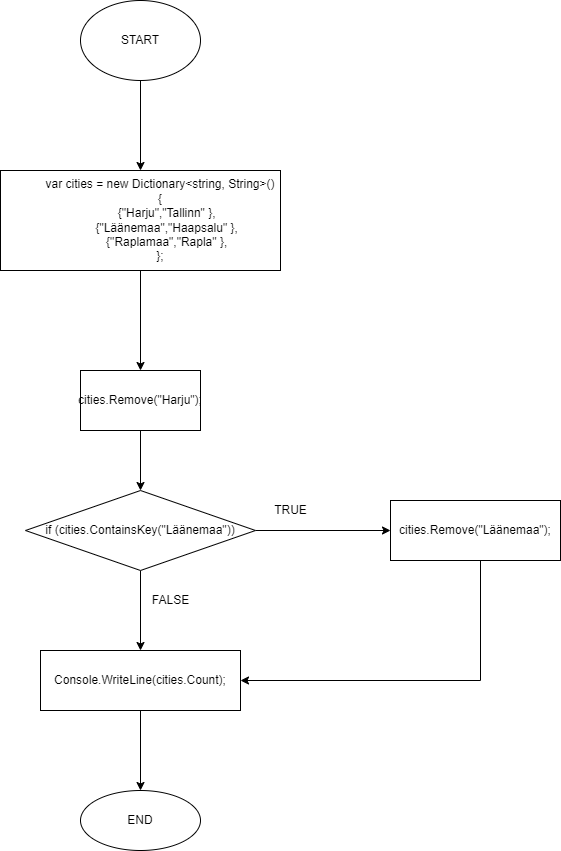

The diagram above was exported from draw.io. Its source (the exported page's mxGraphModel, read from the mxfile embedded in the PNG):
<mxGraphModel dx="2046" dy="1196" grid="1" gridSize="10" guides="1" tooltips="1" connect="1" arrows="1" fold="1" page="1" pageScale="1" pageWidth="827" pageHeight="1169" math="0" shadow="0">
  <root>
    <mxCell id="0" />
    <mxCell id="1" parent="0" />
    <mxCell id="yLH6IvKyyv0OdPRLsCQG-4" value="" style="edgeStyle=orthogonalEdgeStyle;rounded=0;orthogonalLoop=1;jettySize=auto;html=1;" edge="1" parent="1" source="yLH6IvKyyv0OdPRLsCQG-2" target="yLH6IvKyyv0OdPRLsCQG-3">
      <mxGeometry relative="1" as="geometry" />
    </mxCell>
    <mxCell id="yLH6IvKyyv0OdPRLsCQG-2" value="START" style="ellipse;whiteSpace=wrap;html=1;" vertex="1" parent="1">
      <mxGeometry x="350" y="570" width="120" height="80" as="geometry" />
    </mxCell>
    <mxCell id="yLH6IvKyyv0OdPRLsCQG-6" value="" style="edgeStyle=orthogonalEdgeStyle;rounded=0;orthogonalLoop=1;jettySize=auto;html=1;" edge="1" parent="1" source="yLH6IvKyyv0OdPRLsCQG-3" target="yLH6IvKyyv0OdPRLsCQG-5">
      <mxGeometry relative="1" as="geometry" />
    </mxCell>
    <mxCell id="yLH6IvKyyv0OdPRLsCQG-3" value="&lt;div&gt;&amp;nbsp; &amp;nbsp; &amp;nbsp; &amp;nbsp; &amp;nbsp; &amp;nbsp; var cities = new Dictionary&amp;lt;string, String&amp;gt;()&lt;/div&gt;&lt;div&gt;&amp;nbsp; &amp;nbsp; &amp;nbsp; &amp;nbsp; &amp;nbsp; &amp;nbsp; {&lt;/div&gt;&lt;div&gt;&amp;nbsp; &amp;nbsp; &amp;nbsp; &amp;nbsp; &amp;nbsp; &amp;nbsp; &amp;nbsp; &amp;nbsp; {&quot;Harju&quot;,&quot;Tallinn&quot; },&lt;/div&gt;&lt;div&gt;&amp;nbsp; &amp;nbsp; &amp;nbsp; &amp;nbsp; &amp;nbsp; &amp;nbsp; &amp;nbsp; &amp;nbsp; {&quot;Läänemaa&quot;,&quot;Haapsalu&quot; },&lt;/div&gt;&lt;div&gt;&amp;nbsp; &amp;nbsp; &amp;nbsp; &amp;nbsp; &amp;nbsp; &amp;nbsp; &amp;nbsp; &amp;nbsp; {&quot;Raplamaa&quot;,&quot;Rapla&quot; },&lt;/div&gt;&lt;div&gt;&amp;nbsp; &amp;nbsp; &amp;nbsp; &amp;nbsp; &amp;nbsp; &amp;nbsp; };&lt;/div&gt;" style="whiteSpace=wrap;html=1;" vertex="1" parent="1">
      <mxGeometry x="270" y="740" width="280" height="100" as="geometry" />
    </mxCell>
    <mxCell id="yLH6IvKyyv0OdPRLsCQG-8" value="" style="edgeStyle=orthogonalEdgeStyle;rounded=0;orthogonalLoop=1;jettySize=auto;html=1;" edge="1" parent="1" source="yLH6IvKyyv0OdPRLsCQG-5" target="yLH6IvKyyv0OdPRLsCQG-7">
      <mxGeometry relative="1" as="geometry" />
    </mxCell>
    <mxCell id="yLH6IvKyyv0OdPRLsCQG-5" value="cities.Remove(&quot;Harju&quot;);" style="whiteSpace=wrap;html=1;" vertex="1" parent="1">
      <mxGeometry x="350" y="940" width="120" height="60" as="geometry" />
    </mxCell>
    <mxCell id="yLH6IvKyyv0OdPRLsCQG-10" value="" style="edgeStyle=orthogonalEdgeStyle;rounded=0;orthogonalLoop=1;jettySize=auto;html=1;" edge="1" parent="1" source="yLH6IvKyyv0OdPRLsCQG-7" target="yLH6IvKyyv0OdPRLsCQG-9">
      <mxGeometry relative="1" as="geometry" />
    </mxCell>
    <mxCell id="yLH6IvKyyv0OdPRLsCQG-12" value="" style="edgeStyle=orthogonalEdgeStyle;rounded=0;orthogonalLoop=1;jettySize=auto;html=1;" edge="1" parent="1" source="yLH6IvKyyv0OdPRLsCQG-7" target="yLH6IvKyyv0OdPRLsCQG-11">
      <mxGeometry relative="1" as="geometry" />
    </mxCell>
    <mxCell id="yLH6IvKyyv0OdPRLsCQG-7" value="if (cities.ContainsKey(&quot;Läänemaa&quot;))" style="rhombus;whiteSpace=wrap;html=1;" vertex="1" parent="1">
      <mxGeometry x="295" y="1060" width="230" height="80" as="geometry" />
    </mxCell>
    <mxCell id="yLH6IvKyyv0OdPRLsCQG-13" style="edgeStyle=orthogonalEdgeStyle;rounded=0;orthogonalLoop=1;jettySize=auto;html=1;entryX=1;entryY=0.5;entryDx=0;entryDy=0;" edge="1" parent="1" source="yLH6IvKyyv0OdPRLsCQG-9" target="yLH6IvKyyv0OdPRLsCQG-11">
      <mxGeometry relative="1" as="geometry">
        <Array as="points">
          <mxPoint x="750" y="1250" />
        </Array>
      </mxGeometry>
    </mxCell>
    <mxCell id="yLH6IvKyyv0OdPRLsCQG-9" value="cities.Remove(&quot;Läänemaa&quot;);" style="whiteSpace=wrap;html=1;" vertex="1" parent="1">
      <mxGeometry x="660" y="1070" width="170" height="60" as="geometry" />
    </mxCell>
    <mxCell id="yLH6IvKyyv0OdPRLsCQG-17" value="" style="edgeStyle=orthogonalEdgeStyle;rounded=0;orthogonalLoop=1;jettySize=auto;html=1;" edge="1" parent="1" source="yLH6IvKyyv0OdPRLsCQG-11" target="yLH6IvKyyv0OdPRLsCQG-16">
      <mxGeometry relative="1" as="geometry" />
    </mxCell>
    <mxCell id="yLH6IvKyyv0OdPRLsCQG-11" value="Console.WriteLine(cities.Count);" style="whiteSpace=wrap;html=1;" vertex="1" parent="1">
      <mxGeometry x="310" y="1220" width="200" height="60" as="geometry" />
    </mxCell>
    <mxCell id="yLH6IvKyyv0OdPRLsCQG-14" value="TRUE" style="text;html=1;align=center;verticalAlign=middle;resizable=0;points=[];autosize=1;strokeColor=none;fillColor=none;" vertex="1" parent="1">
      <mxGeometry x="530" y="1065" width="60" height="30" as="geometry" />
    </mxCell>
    <mxCell id="yLH6IvKyyv0OdPRLsCQG-15" value="FALSE" style="text;html=1;align=center;verticalAlign=middle;resizable=0;points=[];autosize=1;strokeColor=none;fillColor=none;" vertex="1" parent="1">
      <mxGeometry x="410" y="1155" width="60" height="30" as="geometry" />
    </mxCell>
    <mxCell id="yLH6IvKyyv0OdPRLsCQG-16" value="END" style="ellipse;whiteSpace=wrap;html=1;" vertex="1" parent="1">
      <mxGeometry x="350" y="1360" width="120" height="60" as="geometry" />
    </mxCell>
  </root>
</mxGraphModel>